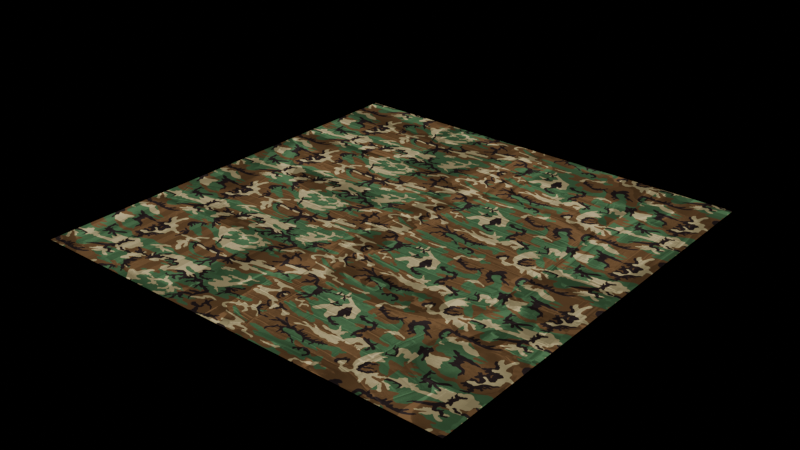 # Source: 13573010.dds.blend  (saved by Blender 4.5.90; exported with 4.5.12 LTS)
import bpy
from mathutils import Matrix  # noqa: F401  (used for matrix-valued properties, if any)

bpy.ops.wm.read_factory_settings(use_empty=True)
scene = bpy.context.scene
scene.name = 'Scene'

# ---- images (referenced by path relative to the original .blend; pixels are not part of the script)
import os
ASSET_DIR = os.environ.get("B2B_ASSET_DIR", "")  # directory of the original .blend (textures are referenced by path, not embedded)
HERE = os.path.dirname(os.path.abspath(__file__))  # packed textures are extracted next to this script under _unpacked/

def load_image(name, relpath, width, height, colorspace="sRGB"):
    """Load a texture the original file referenced (path relative to the .blend, or extracted next to this script)."""
    p = next((c for c in (os.path.join(HERE, relpath), os.path.join(ASSET_DIR, relpath)) if relpath and os.path.exists(c)), "")
    if p:
        img = bpy.data.images.load(p, check_existing=True)
        img.name = name
    else:  # same state as the original file: an image datablock whose file is absent (Cycles renders it pink)
        img = bpy.data.images.new(name, width, height)
        img.source = "FILE"
        img.filepath = "//" + (relpath or name)
    img.colorspace_settings.name = colorspace
    return img
img_13573010_dds_png = load_image('13573010.dds.png', '_unpacked/13573010.dds.b6aeb204.png', 2048, 2048, 'sRGB')
img_woodland_reference_png = load_image('woodland-reference.png', '_unpacked/woodland-reference.66126fe9.png', 2236, 624, 'sRGB')
img_13573010_dds = load_image('13573010.dds', '_unpacked/13573010.dds.5a9c1c65.tga', 2048, 2048, 'sRGB')

# ---- materials (node trees are filled in below, after node groups)
mat_zylon_fabric = bpy.data.materials.new('Zylon fabric')

# ---- material node trees
mat_zylon_fabric.use_nodes = True; mat_zylon_fabric.node_tree.nodes.clear()
_N = mat_zylon_fabric.node_tree.nodes; _L = mat_zylon_fabric.node_tree.links
n0 = _N.new('ShaderNodeBsdfPrincipled'); n0.name = 'Principled BSDF'; n0.location = (-200, 100)
n1 = _N.new('ShaderNodeOutputMaterial'); n1.name = 'Material Output'; n1.location = (200, 100)
n2 = _N.new('ShaderNodeTexImage'); n2.name = 'Image Texture'; n2.location = (0, 0)
n2.image = img_13573010_dds_png
n3 = _N.new('ShaderNodeRGBToBW'); n3.name = 'RGB to BW'; n3.location = (0, 0)
n4 = _N.new('ShaderNodeMapRange'); n4.name = 'Map Range'; n4.location = (0, 0)
n4.inputs[2].default_value = 0.12
n4.inputs[3].default_value = 0.35
n4.inputs[4].default_value = 1.1
n5 = _N.new('ShaderNodeMixRGB'); n5.name = 'Mix (Legacy)'; n5.location = (0, 0)
n5.blend_type = 'MULTIPLY'
n5.inputs[0].default_value = 1.0
n6 = _N.new('ShaderNodeTexImage'); n6.name = 'Image Texture.001'; n6.location = (0, 0)
n6.image = img_woodland_reference_png
n7 = _N.new('ShaderNodeTexCoord'); n7.name = 'Texture Coordinate'; n7.location = (0, 0)
n8 = _N.new('ShaderNodeVectorMath'); n8.name = 'Vector Math'; n8.location = (0, 0)
n8.operation = 'MULTIPLY'
n8.inputs[1].default_value = (1.2, 4.3, 1.0)
n9 = _N.new('ShaderNodeEmission'); n9.name = 'Emission'; n9.location = (0, 0)
n10 = _N.new('ShaderNodeTexImage'); n10.name = 'Image Texture.002'; n10.location = (0, 0)
n10.image = img_13573010_dds
_L.new(n2.outputs[0], n3.inputs[0])
_L.new(n3.outputs[0], n4.inputs[0])
_L.new(n4.outputs[0], n5.inputs[1])
_L.new(n7.outputs[2], n8.inputs[0])
_L.new(n8.outputs[0], n6.inputs[0])
_L.new(n6.outputs[0], n5.inputs[2])
_L.new(n5.outputs[0], n9.inputs[0])
_L.new(n9.outputs[0], n1.inputs[0])
n1.is_active_output = True

# ---- meshes
me_plane = bpy.data.meshes.new('Plane')
me_plane.from_pydata([(-1.0, -1.0, 0.0), (1.0, -1.0, 0.0), (-1.0, 1.0, 0.0), (1.0, 1.0, 0.0)], [], [(0, 1, 3, 2)])
_uv = me_plane.uv_layers.new(name='UVMap')
_uv.uv.foreach_set('vector', [0.0, 0.0, 1.0, 0.0, 1.0, 1.0, 0.0, 1.0])
me_plane.materials.append(mat_zylon_fabric)
me_plane.update()

# ---- objects
ob_plane = bpy.data.objects.new('Plane', me_plane)

# ---- transforms, parenting, visibility, modifiers, constraints
ob_plane.location = (0.0, 0.0, 0.0)

# ---- collection membership
scene.collection.objects.link(ob_plane)

# ---- scene / render settings (as saved in the file)
scene.frame_start = 1; scene.frame_end = 250; scene.frame_set(1)
scene.render.engine = 'CYCLES'
scene.cycles.samples = 1
bpy.context.view_layer.update()

# ---- added for rendering (the .blend has no active camera): camera
cam_auto = bpy.data.cameras.new('AutoCamera')
cam_auto.lens = 50.0
cam_auto.sensor_width = 36.0
cam_auto.clip_end = 1000.0
ob_auto_camera = bpy.data.objects.new('AutoCamera', cam_auto)
scene.collection.objects.link(ob_auto_camera)
ob_auto_camera.location = (2.61693, -3.14032, 2.09354)
ob_auto_camera.rotation_euler = (1.09748, -7.21219e-08, 0.694738)
scene.camera = ob_auto_camera
bpy.context.view_layer.update()
